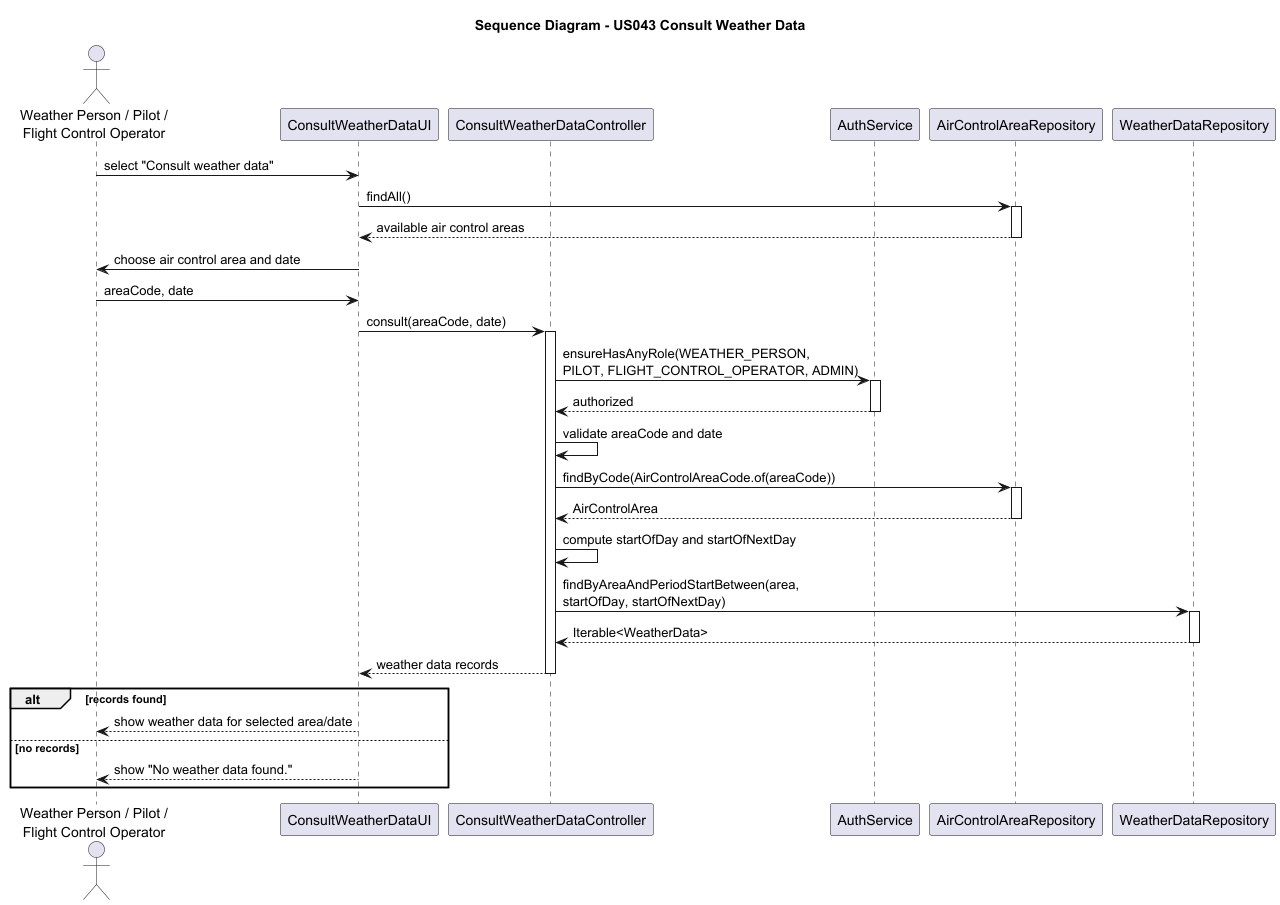

The diagram above was rendered by PlantUML. Its source (embedded in the PNG):
@startuml
title Sequence Diagram - US043 Consult Weather Data

actor "Weather Person / Pilot /\nFlight Control Operator" as User
participant "ConsultWeatherDataUI" as UI
participant "ConsultWeatherDataController" as Controller
participant "AuthService" as Auth
participant "AirControlAreaRepository" as AreaRepo
participant "WeatherDataRepository" as WeatherRepo

User -> UI: select "Consult weather data"
UI -> AreaRepo: findAll()
activate AreaRepo
AreaRepo --> UI: available air control areas
deactivate AreaRepo

UI -> User: choose air control area and date
User -> UI: areaCode, date

UI -> Controller: consult(areaCode, date)
activate Controller

Controller -> Auth: ensureHasAnyRole(WEATHER_PERSON,\nPILOT, FLIGHT_CONTROL_OPERATOR, ADMIN)
activate Auth
Auth --> Controller: authorized
deactivate Auth

Controller -> Controller: validate areaCode and date

Controller -> AreaRepo: findByCode(AirControlAreaCode.of(areaCode))
activate AreaRepo
AreaRepo --> Controller: AirControlArea
deactivate AreaRepo

Controller -> Controller: compute startOfDay and startOfNextDay

Controller -> WeatherRepo: findByAreaAndPeriodStartBetween(area,\nstartOfDay, startOfNextDay)
activate WeatherRepo
WeatherRepo --> Controller: Iterable<WeatherData>
deactivate WeatherRepo

Controller --> UI: weather data records
deactivate Controller

alt records found
    UI --> User: show weather data for selected area/date
else no records
    UI --> User: show "No weather data found."
end

@enduml